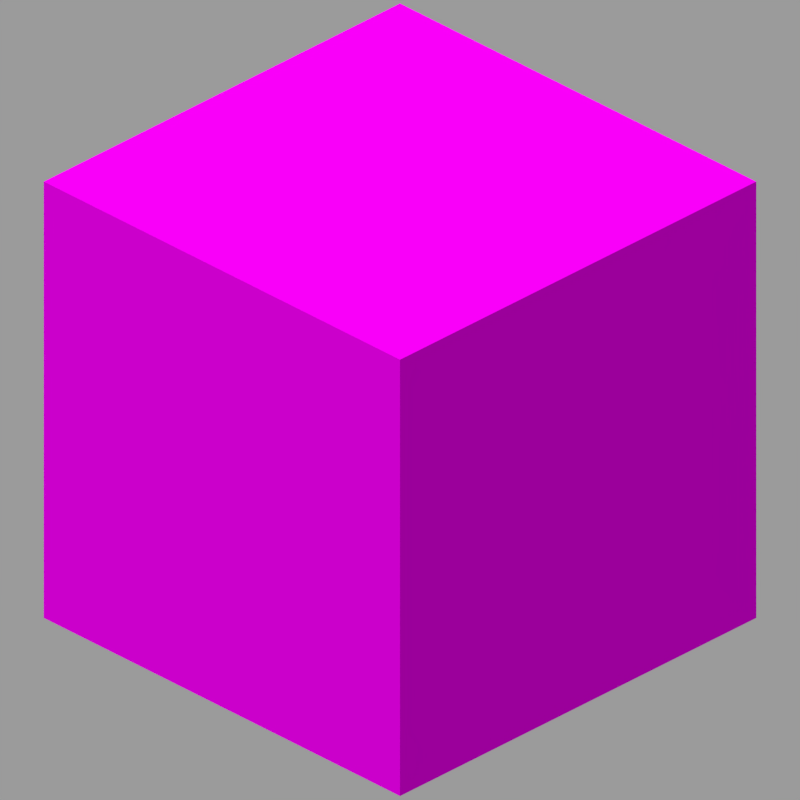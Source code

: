 # Source: single_transparent.blend  (saved by Blender 5.2.45; exported with 4.5.12 LTS)
import bpy
from mathutils import Matrix  # noqa: F401  (used for matrix-valued properties, if any)

bpy.ops.wm.read_factory_settings(use_empty=True)
scene = bpy.context.scene
scene.name = 'Scene'

# ---- collections
col_collection_1 = bpy.data.collections.new('Collection 1'); scene.collection.children.link(col_collection_1)

# ---- images (referenced by path relative to the original .blend; pixels are not part of the script)
import os
ASSET_DIR = os.environ.get("B2B_ASSET_DIR", "")  # directory of the original .blend (textures are referenced by path, not embedded)
HERE = os.path.dirname(os.path.abspath(__file__))  # packed textures are extracted next to this script under _unpacked/

def load_image(name, relpath, width, height, colorspace="sRGB"):
    """Load a texture the original file referenced (path relative to the .blend, or extracted next to this script)."""
    p = next((c for c in (os.path.join(HERE, relpath), os.path.join(ASSET_DIR, relpath)) if relpath and os.path.exists(c)), "")
    if p:
        img = bpy.data.images.load(p, check_existing=True)
        img.name = name
    else:  # same state as the original file: an image datablock whose file is absent (Cycles renders it pink)
        img = bpy.data.images.new(name, width, height)
        img.source = "FILE"
        img.filepath = "//" + (relpath or name)
    img.colorspace_settings.name = colorspace
    return img
img_block_png = load_image('block.png', 'assets/minecraft/textures/block/yellow_poplar_leaves.png', 1024, 1024, 'sRGB')

# ---- materials (node trees are filled in below, after node groups)
mat_main_top = bpy.data.materials.new('Main_top')
mat_main_top.surface_render_method = 'BLENDED'
mat_main_top.blend_method = 'BLEND'
mat_main_top.alpha_threshold = 0.0
mat_main_top.use_backface_culling = True
mat_main_top.use_backface_culling_lightprobe_volume = False
mat_main_top.use_transparent_shadow = False
mat_main_top.roughness = 1.0
mat_main = bpy.data.materials.new('Main')
mat_main.surface_render_method = 'BLENDED'
mat_main.blend_method = 'BLEND'
mat_main.use_backface_culling = True
mat_main.use_backface_culling_lightprobe_volume = False
mat_main.use_transparent_shadow = False

# ---- material node trees
mat_main_top.use_nodes = True; mat_main_top.node_tree.nodes.clear()
_N = mat_main_top.node_tree.nodes; _L = mat_main_top.node_tree.links
n0 = _N.new('ShaderNodeEmission'); n0.name = 'Emission'; n0.location = (10, 300)
n0.inputs[1].default_value = 0.95
n1 = _N.new('ShaderNodeBsdfTransparent'); n1.name = 'Transparent BSDF'; n1.location = (-80, 60)
n2 = _N.new('ShaderNodeOutputMaterial'); n2.name = 'Material Output'; n2.location = (450, 260)
n3 = _N.new('ShaderNodeMixShader'); n3.name = 'Mix Shader'; n3.location = (230, 260)
n4 = _N.new('ShaderNodeTexImage'); n4.name = 'Image Texture'; n4.location = (-460, 180)
n4.image = img_block_png
n4.interpolation = 'Closest'
_L.new(n4.outputs[0], n0.inputs[0])
_L.new(n3.outputs[0], n2.inputs[0])
_L.new(n0.outputs[0], n3.inputs[2])
_L.new(n1.outputs[0], n3.inputs[1])
_L.new(n4.outputs[1], n3.inputs[0])
n2.is_active_output = True
mat_main.use_nodes = True; mat_main.node_tree.nodes.clear()
_N = mat_main.node_tree.nodes; _L = mat_main.node_tree.links
n0 = _N.new('ShaderNodeOutputMaterial'); n0.name = 'Material Output'; n0.location = (300, 300)
n1 = _N.new('ShaderNodeBsdfPrincipled'); n1.name = 'Principled BSDF'; n1.location = (10, 300)
n1.distribution = 'GGX'
n1.subsurface_method = 'BURLEY'
n1.inputs[2].default_value = 1.0
n1.inputs[3].default_value = 1.45
n1.inputs[13].default_value = 0.0
n1.inputs[27].default_value = (0.0, 0.0, 0.0, 1.0)
n1.inputs[28].default_value = 1.0
n2 = _N.new('ShaderNodeTexImage'); n2.name = 'Image Texture'; n2.location = (-460, 260)
n2.image = img_block_png
n2.interpolation = 'Closest'
_L.new(n1.outputs[0], n0.inputs[0])
_L.new(n2.outputs[0], n1.inputs[0])
_L.new(n2.outputs[1], n1.inputs[4])
n0.is_active_output = True

# ---- world
world_world = bpy.data.worlds.new('World'); scene.world = world_world
world_world.use_nodes = True; world_world.node_tree.nodes.clear()
_N = world_world.node_tree.nodes; _L = world_world.node_tree.links
n0 = _N.new('ShaderNodeOutputWorld'); n0.name = 'World Output'; n0.location = (280, 0)
n1 = _N.new('ShaderNodeBackground'); n1.name = 'Background'; n1.location = (0, 0)
n1.inputs[0].default_value = (0.3268, 0.3268, 0.3268, 1.0)
n2 = _N.new('NodeFrame'); n2.name = 'Frame'; n2.location = (0, 0)
n2.label = 'Versioning: Use Nodes was removed'
n2.width = 160
n0.parent = n2
n1.parent = n2
_L.new(n1.outputs[0], n0.inputs[0])
n0.is_active_output = True
world_world.color = (0.3268, 0.3268, 0.3268)
world_world.use_sun_shadow = False
world_world.sun_shadow_jitter_overblur = 0.0
world_world.cycles.sampling_method = 'NONE'
world_world.cycles.sample_map_resolution = 256

# ---- cameras
cam_camera = bpy.data.cameras.new('Camera')
cam_camera.type = 'ORTHO'
cam_camera.clip_end = 100.0
cam_camera.lens = 35.0
cam_camera.sensor_width = 32.0
cam_camera.sensor_height = 18.0
cam_camera.ortho_scale = 5.08
cam_camera.dof.focus_distance = 0.0
cam_camera.dof.aperture_fstop = 128.0

# ---- lights
light_hemi = bpy.data.lights.new('Hemi', 'SUN')
light_hemi.transmission_factor = 0.0
light_hemi.angle = 0.1993
light_hemi.energy = 1.0
light_hemi.shadow_buffer_clip_start = 0.5
light_hemi.shadow_soft_size = 0.1
light_hemi.shadow_cascade_max_distance = 1000.0

# ---- meshes
me_cube_001 = bpy.data.meshes.new('Cube.001')
me_cube_001.from_pydata([(-1.0, -1.0, -1.0), (-1.0, -1.0, 1.0), (-1.0, 1.0, -1.0), (-1.0, 1.0, 1.0), (1.0, -1.0, -1.0), (1.0, -1.0, 1.0), (1.0, 1.0, -1.0), (1.0, 1.0, 1.0)], [], [(0, 1, 3, 2), (2, 3, 7, 6), (6, 7, 5, 4), (4, 5, 1, 0), (2, 6, 4, 0), (7, 3, 1, 5)])
me_cube_001.polygons.foreach_set('material_index', [1, 1, 1, 1, 1, 0])
_uv = me_cube_001.uv_layers.new(name='UVMap')
_uv.uv.foreach_set('vector', [1.0, 0.0, 1.0, 1.0, 0.0, 1.0, 0.0, 0.0, 1.0, 0.0, 1.0, 1.0, 0.0, 1.0, 0.0, 0.0, 1.0, 0.0, 1.0, 1.0, 0.0, 1.0, 0.0, 0.0, 1.0, 0.0, 1.0, 1.0, 0.0, 1.0, 0.0, 0.0, 0.0, 0.0, 1.0, 0.0, 1.0, 1.0, 0.0, 1.0, 1.0, 1.0, 0.0, 1.0, 0.0, 0.0, 1.0, 0.0])
me_cube_001.materials.append(mat_main_top)
me_cube_001.materials.append(mat_main)
me_cube_001.use_remesh_fix_poles = True
me_cube_001.use_remesh_preserve_attributes = False
me_cube_001.use_mirror_vertex_groups = False
me_cube_001.update()

# ---- objects
ob_camera = bpy.data.objects.new('Camera', cam_camera)
ob_hemi = bpy.data.objects.new('Hemi', light_hemi)
ob_cube = bpy.data.objects.new('Cube', me_cube_001)

# ---- transforms, parenting, visibility, modifiers, constraints
ob_camera.location = (4.8, -4.8, 3.919)
ob_camera.rotation_euler = (1.047, 0.0, 0.7854)
ob_camera.scale = (1.6, 1.6, 1.6)
ob_camera.lock_rotations_4d = False
ob_camera.empty_display_type = 'ARROWS'
ob_camera.color = (0.0, 0.0, 0.0, 0.0)
ob_camera.show_axis = True
ob_camera.lineart.crease_threshold = 0.0
ob_hemi.location = (0.0, -3.924, 0.0)
ob_hemi.rotation_euler = (1.058, -0.04992, -0.1618)
ob_hemi.lineart.crease_threshold = 0.0
ob_cube.location = (0.0, 0.0, 0.0)
ob_cube.scale = (1.6, 1.6, 1.6)
ob_cube.lineart.crease_threshold = 0.0

# ---- collection membership
col_collection_1.objects.link(ob_camera)
col_collection_1.objects.link(ob_hemi)
col_collection_1.objects.link(ob_cube)

# ---- scene / render settings (as saved in the file)
scene.camera = ob_camera
scene.frame_start = 1; scene.frame_end = 1; scene.frame_set(7)
scene.render.engine = 'BLENDER_EEVEE_NEXT'
scene.render.image_settings.color_depth = '16'
scene.render.image_settings.compression = 100
scene.render.resolution_x = 128
scene.render.resolution_y = 128
scene.render.dither_intensity = 0.0
scene.render.filter_size = 0.01
scene.render.film_transparent = True
scene.render.bake_margin = 0
scene.render.bake_bias = 0.0
scene.render.bake_samples = 0
scene.render.use_stamp_time = False
scene.render.use_stamp_date = False
scene.render.use_stamp_frame = False
scene.render.use_stamp_camera = False
scene.render.use_stamp_scene = False
scene.render.use_stamp_filename = False
scene.render.use_stamp_render_time = False
scene.cycles.use_denoising = False
scene.cycles.samples = 10
scene.cycles.sampling_pattern = 'TABULATED_SOBOL'
scene.cycles.light_sampling_threshold = 0.0
scene.cycles.use_adaptive_sampling = False
scene.cycles.use_light_tree = False
scene.cycles.blur_glossy = 0.0
scene.cycles.volume_bounces = 1
scene.cycles.pixel_filter_type = 'GAUSSIAN'
scene.cycles.sample_clamp_indirect = 0.0
scene.eevee.taa_samples = 1
scene.eevee.taa_render_samples = 1
scene.eevee.use_taa_reprojection = False
scene.eevee.fast_gi_thickness_near = 0.1
scene.eevee.fast_gi_thickness_far = 0.0
scene.eevee.light_threshold = 0.0
scene.view_settings.view_transform = 'Standard'
bpy.context.view_layer.update()
